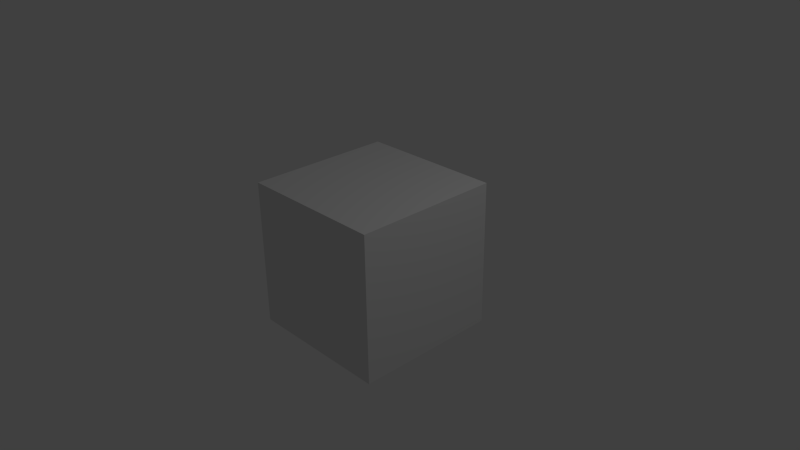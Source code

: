 # Source: glass.blend  (saved by Blender 2.71.0; exported with 4.5.12 LTS)
import bpy
from mathutils import Matrix  # noqa: F401  (used for matrix-valued properties, if any)

bpy.ops.wm.read_factory_settings(use_empty=True)
scene = bpy.context.scene
scene.name = 'Scene'

# ---- collections
col_collection_1 = bpy.data.collections.new('Collection 1'); scene.collection.children.link(col_collection_1)

# ---- materials (node trees are filled in below, after node groups)
mat_material = bpy.data.materials.new('Material')
mat_material.alpha_threshold = 0.0
mat_material.use_transparent_shadow = False
mat_material.roughness = 0.5
mat_material.line_color = (0.0, 0.0, 0.0, 1.0)

# ---- material node trees

# ---- world
world_world = bpy.data.worlds.new('World'); scene.world = world_world
world_world.color = (0.05088, 0.05088, 0.05088)
world_world.use_sun_shadow = False
world_world.sun_shadow_jitter_overblur = 0.0
world_world.cycles.sampling_method = 'MANUAL'
world_world.cycles.sample_map_resolution = 256

# ---- cameras
cam_camera = bpy.data.cameras.new('Camera')
cam_camera.clip_end = 100.0
cam_camera.lens = 35.0
cam_camera.sensor_width = 32.0
cam_camera.sensor_height = 18.0
cam_camera.ortho_scale = 7.314
cam_camera.dof.focus_distance = 0.0
cam_camera.dof.aperture_fstop = 128.0

# ---- lights
light_lamp = bpy.data.lights.new('Lamp', 'POINT')
light_lamp.transmission_factor = 0.0
light_lamp.cutoff_distance = 30.0
light_lamp.energy = 100.0
light_lamp.shadow_buffer_clip_start = 1.001
light_lamp.shadow_soft_size = 0.1
light_lamp.shadow_maximum_resolution = 0.006
light_lamp.use_absolute_resolution = True
light_lamp.cycles.use_multiple_importance_sampling = False

# ---- meshes
me_cube = bpy.data.meshes.new('Cube')
me_cube.from_pydata([(1.0, 1.0, -1.0), (1.0, -1.0, -1.0), (-1.0, -1.0, -1.0), (-1.0, 1.0, -1.0), (1.0, 1.0, 1.0), (1.0, -1.0, 1.0), (-1.0, -1.0, 1.0), (-1.0, 1.0, 1.0)], [], [(0, 1, 2, 3), (4, 7, 6, 5), (0, 4, 5, 1), (1, 5, 6, 2), (2, 6, 7, 3), (4, 0, 3, 7)])
me_cube.materials.append(mat_material)
me_cube.use_remesh_preserve_volume = False
me_cube.use_remesh_preserve_attributes = False
me_cube.use_mirror_vertex_groups = False
me_cube.update()

# ---- objects
ob_cube = bpy.data.objects.new('Cube', me_cube)
ob_lamp = bpy.data.objects.new('Lamp', light_lamp)
ob_camera = bpy.data.objects.new('Camera', cam_camera)

# ---- transforms, parenting, visibility, modifiers, constraints
ob_cube.location = (0.0, 0.0, 0.0)
ob_cube.lock_rotations_4d = False
ob_cube.empty_display_type = 'ARROWS'
ob_cube.lineart.crease_threshold = 0.0
ob_lamp.location = (4.076, 1.005, 5.904)
ob_lamp.rotation_euler = (0.6503, 0.05522, 1.866)
ob_lamp.lock_rotations_4d = False
ob_lamp.empty_display_type = 'ARROWS'
ob_lamp.color = (0.0, 0.0, 0.0, 0.0)
ob_lamp.lineart.crease_threshold = 0.0
ob_camera.location = (7.481, -6.508, 5.344)
ob_camera.rotation_euler = (1.109, 0.01082, 0.8149)
ob_camera.lock_rotations_4d = False
ob_camera.empty_display_type = 'ARROWS'
ob_camera.color = (0.0, 0.0, 0.0, 0.0)
ob_camera.display_type = 'WIRE'
ob_camera.lineart.crease_threshold = 0.0

# ---- collection membership
col_collection_1.objects.link(ob_cube)
col_collection_1.objects.link(ob_lamp)
col_collection_1.objects.link(ob_camera)

# ---- scene / render settings (as saved in the file)
scene.camera = ob_camera
scene.frame_start = 1; scene.frame_end = 250; scene.frame_set(1)
scene.render.engine = 'BLENDER_EEVEE_NEXT'
scene.render.resolution_percentage = 50
scene.render.dither_intensity = 0.0
scene.cycles.use_denoising = False
scene.cycles.samples = 10
scene.cycles.sampling_pattern = 'TABULATED_SOBOL'
scene.cycles.light_sampling_threshold = 0.0
scene.cycles.use_adaptive_sampling = False
scene.cycles.use_light_tree = False
scene.cycles.blur_glossy = 0.0
scene.cycles.volume_bounces = 1
scene.cycles.pixel_filter_type = 'GAUSSIAN'
scene.cycles.sample_clamp_indirect = 0.0
scene.view_settings.view_transform = 'Standard'
bpy.context.view_layer.update()
